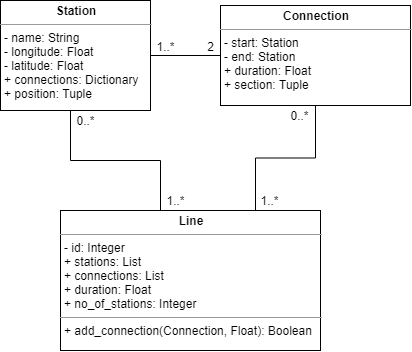

The diagram above was exported from draw.io. Its source (the exported page's mxGraphModel, read from the mxfile embedded in the PNG):
<mxGraphModel dx="865" dy="483" grid="1" gridSize="10" guides="1" tooltips="1" connect="1" arrows="1" fold="1" page="1" pageScale="1" pageWidth="827" pageHeight="1169" math="0" shadow="0">
  <root>
    <mxCell id="WIyWlLk6GJQsqaUBKTNV-0" />
    <mxCell id="WIyWlLk6GJQsqaUBKTNV-1" parent="WIyWlLk6GJQsqaUBKTNV-0" />
    <mxCell id="OM3P0IXLiWav4OzOHHpp-17" style="edgeStyle=orthogonalEdgeStyle;rounded=0;orthogonalLoop=1;jettySize=auto;html=1;exitX=0.5;exitY=1;exitDx=0;exitDy=0;entryX=0.25;entryY=0;entryDx=0;entryDy=0;endArrow=none;endFill=0;" edge="1" parent="WIyWlLk6GJQsqaUBKTNV-1" source="OM3P0IXLiWav4OzOHHpp-0" target="OM3P0IXLiWav4OzOHHpp-16">
      <mxGeometry relative="1" as="geometry">
        <Array as="points">
          <mxPoint x="200" y="300" />
          <mxPoint x="200" y="350" />
          <mxPoint x="290" y="350" />
          <mxPoint x="290" y="400" />
        </Array>
      </mxGeometry>
    </mxCell>
    <mxCell id="OM3P0IXLiWav4OzOHHpp-0" value="&lt;p style=&quot;margin: 0px ; margin-top: 4px ; text-align: center&quot;&gt;&lt;b&gt;Station&lt;/b&gt;&lt;/p&gt;&lt;hr size=&quot;1&quot;&gt;&lt;p style=&quot;margin: 0px ; margin-left: 4px&quot;&gt;- name: String&lt;/p&gt;&lt;p style=&quot;margin: 0px ; margin-left: 4px&quot;&gt;- longitude: Float&lt;/p&gt;&lt;p style=&quot;margin: 0px ; margin-left: 4px&quot;&gt;- latitude: Float&lt;/p&gt;&lt;p style=&quot;margin: 0px ; margin-left: 4px&quot;&gt;+ connections: Dictionary&lt;/p&gt;&lt;p style=&quot;margin: 0px ; margin-left: 4px&quot;&gt;+ position: Tuple&lt;/p&gt;" style="verticalAlign=top;align=left;overflow=fill;fontSize=12;fontFamily=Helvetica;html=1;" vertex="1" parent="WIyWlLk6GJQsqaUBKTNV-1">
      <mxGeometry x="130" y="190" width="150" height="110" as="geometry" />
    </mxCell>
    <mxCell id="OM3P0IXLiWav4OzOHHpp-14" style="edgeStyle=orthogonalEdgeStyle;rounded=0;orthogonalLoop=1;jettySize=auto;html=1;entryX=1;entryY=0.5;entryDx=0;entryDy=0;endArrow=none;endFill=0;" edge="1" parent="WIyWlLk6GJQsqaUBKTNV-1" source="OM3P0IXLiWav4OzOHHpp-3" target="OM3P0IXLiWav4OzOHHpp-0">
      <mxGeometry relative="1" as="geometry" />
    </mxCell>
    <mxCell id="OM3P0IXLiWav4OzOHHpp-18" style="edgeStyle=orthogonalEdgeStyle;rounded=0;orthogonalLoop=1;jettySize=auto;html=1;entryX=0.75;entryY=0;entryDx=0;entryDy=0;endArrow=none;endFill=0;" edge="1" parent="WIyWlLk6GJQsqaUBKTNV-1" source="OM3P0IXLiWav4OzOHHpp-3" target="OM3P0IXLiWav4OzOHHpp-16">
      <mxGeometry relative="1" as="geometry" />
    </mxCell>
    <mxCell id="OM3P0IXLiWav4OzOHHpp-3" value="&lt;p style=&quot;margin: 0px ; margin-top: 4px ; text-align: center&quot;&gt;&lt;b&gt;Connection&lt;/b&gt;&lt;/p&gt;&lt;hr size=&quot;1&quot;&gt;&lt;p style=&quot;margin: 0px ; margin-left: 4px&quot;&gt;- start: Station&lt;br&gt;- end: Station&lt;/p&gt;&lt;p style=&quot;margin: 0px ; margin-left: 4px&quot;&gt;+ duration: Float&lt;/p&gt;&lt;p style=&quot;margin: 0px ; margin-left: 4px&quot;&gt;+ section: Tuple&lt;/p&gt;" style="verticalAlign=top;align=left;overflow=fill;fontSize=12;fontFamily=Helvetica;html=1;" vertex="1" parent="WIyWlLk6GJQsqaUBKTNV-1">
      <mxGeometry x="350" y="195" width="190" height="100" as="geometry" />
    </mxCell>
    <mxCell id="OM3P0IXLiWav4OzOHHpp-16" value="&lt;p style=&quot;margin: 0px ; margin-top: 4px ; text-align: center&quot;&gt;&lt;b&gt;Line&lt;/b&gt;&lt;/p&gt;&lt;hr size=&quot;1&quot;&gt;&lt;p style=&quot;margin: 0px ; margin-left: 4px&quot;&gt;- id: Integer&lt;/p&gt;&lt;p style=&quot;margin: 0px ; margin-left: 4px&quot;&gt;+ stations: List&lt;/p&gt;&lt;p style=&quot;margin: 0px ; margin-left: 4px&quot;&gt;+ connections: List&lt;/p&gt;&lt;p style=&quot;margin: 0px ; margin-left: 4px&quot;&gt;+ duration: Float&lt;/p&gt;&lt;p style=&quot;margin: 0px ; margin-left: 4px&quot;&gt;+ no_of_stations: Integer&lt;/p&gt;&lt;hr size=&quot;1&quot;&gt;&lt;p style=&quot;margin: 0px ; margin-left: 4px&quot;&gt;+ add_connection(Connection, Float): Boolean&lt;/p&gt;" style="verticalAlign=top;align=left;overflow=fill;fontSize=12;fontFamily=Helvetica;html=1;" vertex="1" parent="WIyWlLk6GJQsqaUBKTNV-1">
      <mxGeometry x="190" y="400" width="260" height="140" as="geometry" />
    </mxCell>
    <mxCell id="OM3P0IXLiWav4OzOHHpp-21" value="1..*" style="text;html=1;align=center;verticalAlign=middle;resizable=0;points=[];autosize=1;" vertex="1" parent="WIyWlLk6GJQsqaUBKTNV-1">
      <mxGeometry x="280" y="226" width="30" height="20" as="geometry" />
    </mxCell>
    <mxCell id="OM3P0IXLiWav4OzOHHpp-22" value="2" style="text;html=1;align=center;verticalAlign=middle;resizable=0;points=[];autosize=1;" vertex="1" parent="WIyWlLk6GJQsqaUBKTNV-1">
      <mxGeometry x="330" y="226" width="20" height="20" as="geometry" />
    </mxCell>
    <mxCell id="OM3P0IXLiWav4OzOHHpp-25" value="0..*" style="text;html=1;align=center;verticalAlign=middle;resizable=0;points=[];autosize=1;" vertex="1" parent="WIyWlLk6GJQsqaUBKTNV-1">
      <mxGeometry x="200" y="300" width="30" height="20" as="geometry" />
    </mxCell>
    <mxCell id="OM3P0IXLiWav4OzOHHpp-27" value="1..*" style="text;html=1;align=center;verticalAlign=middle;resizable=0;points=[];autosize=1;" vertex="1" parent="WIyWlLk6GJQsqaUBKTNV-1">
      <mxGeometry x="290" y="380" width="30" height="20" as="geometry" />
    </mxCell>
    <mxCell id="OM3P0IXLiWav4OzOHHpp-28" value="0..*" style="text;html=1;align=center;verticalAlign=middle;resizable=0;points=[];autosize=1;" vertex="1" parent="WIyWlLk6GJQsqaUBKTNV-1">
      <mxGeometry x="414" y="295" width="30" height="20" as="geometry" />
    </mxCell>
    <mxCell id="OM3P0IXLiWav4OzOHHpp-29" value="1..*" style="text;html=1;align=center;verticalAlign=middle;resizable=0;points=[];autosize=1;" vertex="1" parent="WIyWlLk6GJQsqaUBKTNV-1">
      <mxGeometry x="384" y="380" width="30" height="20" as="geometry" />
    </mxCell>
  </root>
</mxGraphModel>